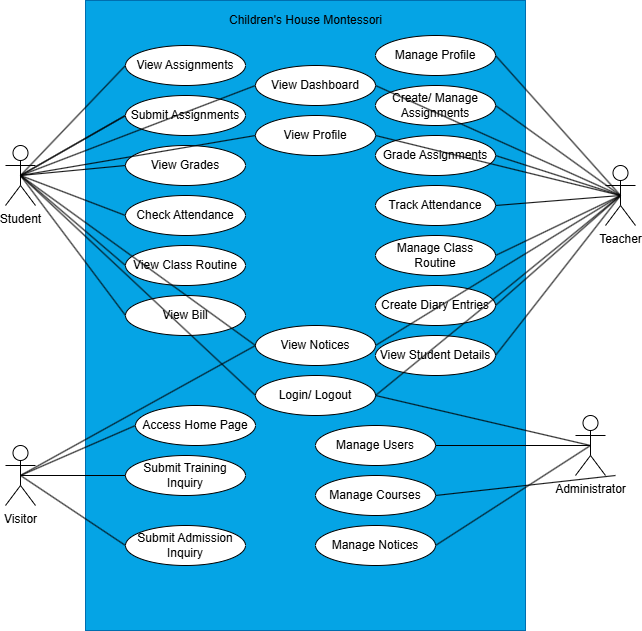

The diagram above was exported from draw.io. Its source (the exported page's mxGraphModel, read from the mxfile embedded in the PNG):
<mxGraphModel dx="1290" dy="596" grid="1" gridSize="10" guides="1" tooltips="1" connect="1" arrows="1" fold="1" page="1" pageScale="1" pageWidth="850" pageHeight="1100" math="0" shadow="0">
  <root>
    <mxCell id="0" />
    <mxCell id="1" parent="0" />
    <mxCell id="UPo9xrh_EXteBwoANA4p-1" value="" style="rounded=0;whiteSpace=wrap;html=1;fillColor=#05A4E5;strokeColor=#006EAF;fontColor=#ffffff;" parent="1" vertex="1">
      <mxGeometry x="180" y="15" width="440" height="630" as="geometry" />
    </mxCell>
    <mxCell id="UPo9xrh_EXteBwoANA4p-2" value="Student" style="shape=umlActor;verticalLabelPosition=bottom;verticalAlign=top;html=1;" parent="1" vertex="1">
      <mxGeometry x="100" y="160" width="30" height="60" as="geometry" />
    </mxCell>
    <mxCell id="UPo9xrh_EXteBwoANA4p-3" value="Visitor" style="shape=umlActor;verticalLabelPosition=bottom;verticalAlign=top;html=1;" parent="1" vertex="1">
      <mxGeometry x="100" y="460" width="30" height="60" as="geometry" />
    </mxCell>
    <mxCell id="UPo9xrh_EXteBwoANA4p-5" value="Teacher" style="shape=umlActor;verticalLabelPosition=bottom;verticalAlign=top;html=1;" parent="1" vertex="1">
      <mxGeometry x="700" y="180" width="30" height="60" as="geometry" />
    </mxCell>
    <mxCell id="UPo9xrh_EXteBwoANA4p-6" value="Administrator" style="shape=umlActor;verticalLabelPosition=bottom;verticalAlign=top;html=1;" parent="1" vertex="1">
      <mxGeometry x="670" y="430" width="30" height="60" as="geometry" />
    </mxCell>
    <mxCell id="UPo9xrh_EXteBwoANA4p-9" value="View Dashboard" style="ellipse;whiteSpace=wrap;html=1;" parent="1" vertex="1">
      <mxGeometry x="350" y="80" width="120" height="40" as="geometry" />
    </mxCell>
    <mxCell id="UPo9xrh_EXteBwoANA4p-11" value="View Profile" style="ellipse;whiteSpace=wrap;html=1;" parent="1" vertex="1">
      <mxGeometry x="350" y="130" width="120" height="40" as="geometry" />
    </mxCell>
    <mxCell id="UPo9xrh_EXteBwoANA4p-14" value="View Grades" style="ellipse;whiteSpace=wrap;html=1;" parent="1" vertex="1">
      <mxGeometry x="220" y="160" width="120" height="40" as="geometry" />
    </mxCell>
    <mxCell id="UPo9xrh_EXteBwoANA4p-15" value="Check Attendance" style="ellipse;whiteSpace=wrap;html=1;" parent="1" vertex="1">
      <mxGeometry x="220" y="210" width="120" height="40" as="geometry" />
    </mxCell>
    <mxCell id="UPo9xrh_EXteBwoANA4p-16" value="View Class Routine" style="ellipse;whiteSpace=wrap;html=1;" parent="1" vertex="1">
      <mxGeometry x="220" y="260" width="120" height="40" as="geometry" />
    </mxCell>
    <mxCell id="UPo9xrh_EXteBwoANA4p-17" value="View Notices" style="ellipse;whiteSpace=wrap;html=1;" parent="1" vertex="1">
      <mxGeometry x="350" y="340" width="120" height="40" as="geometry" />
    </mxCell>
    <mxCell id="UPo9xrh_EXteBwoANA4p-18" value="View Bill" style="ellipse;whiteSpace=wrap;html=1;" parent="1" vertex="1">
      <mxGeometry x="220" y="310" width="120" height="40" as="geometry" />
    </mxCell>
    <mxCell id="UPo9xrh_EXteBwoANA4p-19" value="Login/ Logout" style="ellipse;whiteSpace=wrap;html=1;" parent="1" vertex="1">
      <mxGeometry x="350" y="390" width="120" height="40" as="geometry" />
    </mxCell>
    <mxCell id="UPo9xrh_EXteBwoANA4p-12" value="View Assignments" style="ellipse;whiteSpace=wrap;html=1;" parent="1" vertex="1">
      <mxGeometry x="220" y="60" width="120" height="40" as="geometry" />
    </mxCell>
    <mxCell id="UPo9xrh_EXteBwoANA4p-28" value="" style="endArrow=none;html=1;rounded=0;exitX=0.5;exitY=0.5;exitDx=0;exitDy=0;exitPerimeter=0;entryX=0;entryY=0.5;entryDx=0;entryDy=0;" parent="1" source="UPo9xrh_EXteBwoANA4p-2" target="UPo9xrh_EXteBwoANA4p-12" edge="1">
      <mxGeometry width="50" height="50" relative="1" as="geometry">
        <mxPoint x="570" y="370" as="sourcePoint" />
        <mxPoint x="620" y="320" as="targetPoint" />
      </mxGeometry>
    </mxCell>
    <mxCell id="UPo9xrh_EXteBwoANA4p-29" value="" style="endArrow=none;html=1;rounded=0;exitX=0.5;exitY=0.5;exitDx=0;exitDy=0;exitPerimeter=0;entryX=0;entryY=0.5;entryDx=0;entryDy=0;" parent="1" source="UPo9xrh_EXteBwoANA4p-2" target="UPo9xrh_EXteBwoANA4p-19" edge="1">
      <mxGeometry width="50" height="50" relative="1" as="geometry">
        <mxPoint x="570" y="370" as="sourcePoint" />
        <mxPoint x="620" y="320" as="targetPoint" />
      </mxGeometry>
    </mxCell>
    <mxCell id="UPo9xrh_EXteBwoANA4p-30" value="" style="endArrow=none;html=1;rounded=0;exitX=0.5;exitY=0.5;exitDx=0;exitDy=0;exitPerimeter=0;entryX=0;entryY=0.5;entryDx=0;entryDy=0;" parent="1" source="UPo9xrh_EXteBwoANA4p-2" target="UPo9xrh_EXteBwoANA4p-13" edge="1">
      <mxGeometry width="50" height="50" relative="1" as="geometry">
        <mxPoint x="570" y="370" as="sourcePoint" />
        <mxPoint x="620" y="320" as="targetPoint" />
      </mxGeometry>
    </mxCell>
    <mxCell id="UPo9xrh_EXteBwoANA4p-31" value="" style="endArrow=none;html=1;rounded=0;exitX=0.5;exitY=0.5;exitDx=0;exitDy=0;exitPerimeter=0;entryX=0;entryY=0.5;entryDx=0;entryDy=0;" parent="1" source="UPo9xrh_EXteBwoANA4p-2" target="UPo9xrh_EXteBwoANA4p-11" edge="1">
      <mxGeometry width="50" height="50" relative="1" as="geometry">
        <mxPoint x="570" y="370" as="sourcePoint" />
        <mxPoint x="620" y="320" as="targetPoint" />
      </mxGeometry>
    </mxCell>
    <mxCell id="UPo9xrh_EXteBwoANA4p-32" value="" style="endArrow=none;html=1;rounded=0;exitX=0.5;exitY=0.5;exitDx=0;exitDy=0;exitPerimeter=0;entryX=0;entryY=0.5;entryDx=0;entryDy=0;" parent="1" source="UPo9xrh_EXteBwoANA4p-2" target="UPo9xrh_EXteBwoANA4p-14" edge="1">
      <mxGeometry width="50" height="50" relative="1" as="geometry">
        <mxPoint x="570" y="370" as="sourcePoint" />
        <mxPoint x="620" y="320" as="targetPoint" />
      </mxGeometry>
    </mxCell>
    <mxCell id="UPo9xrh_EXteBwoANA4p-33" value="" style="endArrow=none;html=1;rounded=0;exitX=0.5;exitY=0.5;exitDx=0;exitDy=0;exitPerimeter=0;entryX=0;entryY=0.5;entryDx=0;entryDy=0;" parent="1" source="UPo9xrh_EXteBwoANA4p-2" target="UPo9xrh_EXteBwoANA4p-15" edge="1">
      <mxGeometry width="50" height="50" relative="1" as="geometry">
        <mxPoint x="570" y="370" as="sourcePoint" />
        <mxPoint x="620" y="320" as="targetPoint" />
      </mxGeometry>
    </mxCell>
    <mxCell id="UPo9xrh_EXteBwoANA4p-34" value="" style="endArrow=none;html=1;rounded=0;entryX=0;entryY=0.5;entryDx=0;entryDy=0;exitX=0.5;exitY=0.5;exitDx=0;exitDy=0;exitPerimeter=0;" parent="1" source="UPo9xrh_EXteBwoANA4p-2" target="UPo9xrh_EXteBwoANA4p-16" edge="1">
      <mxGeometry width="50" height="50" relative="1" as="geometry">
        <mxPoint x="120" y="190" as="sourcePoint" />
        <mxPoint x="620" y="320" as="targetPoint" />
      </mxGeometry>
    </mxCell>
    <mxCell id="UPo9xrh_EXteBwoANA4p-35" value="" style="endArrow=none;html=1;rounded=0;entryX=0;entryY=0.5;entryDx=0;entryDy=0;exitX=0.5;exitY=0.5;exitDx=0;exitDy=0;exitPerimeter=0;" parent="1" source="UPo9xrh_EXteBwoANA4p-2" target="UPo9xrh_EXteBwoANA4p-17" edge="1">
      <mxGeometry width="50" height="50" relative="1" as="geometry">
        <mxPoint x="120" y="190" as="sourcePoint" />
        <mxPoint x="160" y="380" as="targetPoint" />
      </mxGeometry>
    </mxCell>
    <mxCell id="UPo9xrh_EXteBwoANA4p-36" value="" style="endArrow=none;html=1;rounded=0;exitX=0.5;exitY=0.5;exitDx=0;exitDy=0;exitPerimeter=0;entryX=0;entryY=0.5;entryDx=0;entryDy=0;" parent="1" source="UPo9xrh_EXteBwoANA4p-2" target="UPo9xrh_EXteBwoANA4p-18" edge="1">
      <mxGeometry width="50" height="50" relative="1" as="geometry">
        <mxPoint x="570" y="370" as="sourcePoint" />
        <mxPoint x="620" y="320" as="targetPoint" />
      </mxGeometry>
    </mxCell>
    <mxCell id="UPo9xrh_EXteBwoANA4p-37" value="" style="endArrow=none;html=1;rounded=0;exitX=0.5;exitY=0.5;exitDx=0;exitDy=0;exitPerimeter=0;entryX=0;entryY=0.5;entryDx=0;entryDy=0;" parent="1" source="UPo9xrh_EXteBwoANA4p-2" target="UPo9xrh_EXteBwoANA4p-13" edge="1">
      <mxGeometry width="50" height="50" relative="1" as="geometry">
        <mxPoint x="115" y="190" as="sourcePoint" />
        <mxPoint x="350" y="100" as="targetPoint" />
      </mxGeometry>
    </mxCell>
    <mxCell id="UPo9xrh_EXteBwoANA4p-13" value="Submit Assignments" style="ellipse;whiteSpace=wrap;html=1;" parent="1" vertex="1">
      <mxGeometry x="220" y="110" width="120" height="40" as="geometry" />
    </mxCell>
    <mxCell id="UPo9xrh_EXteBwoANA4p-38" value="" style="endArrow=none;html=1;rounded=0;entryX=0;entryY=0.5;entryDx=0;entryDy=0;exitX=0.5;exitY=0.5;exitDx=0;exitDy=0;exitPerimeter=0;" parent="1" source="UPo9xrh_EXteBwoANA4p-2" target="UPo9xrh_EXteBwoANA4p-9" edge="1">
      <mxGeometry width="50" height="50" relative="1" as="geometry">
        <mxPoint x="570" y="370" as="sourcePoint" />
        <mxPoint x="620" y="320" as="targetPoint" />
      </mxGeometry>
    </mxCell>
    <mxCell id="UPo9xrh_EXteBwoANA4p-40" value="Manage Profile" style="ellipse;whiteSpace=wrap;html=1;" parent="1" vertex="1">
      <mxGeometry x="470" y="50" width="120" height="40" as="geometry" />
    </mxCell>
    <mxCell id="UPo9xrh_EXteBwoANA4p-41" value="Create/ Manage Assignments" style="ellipse;whiteSpace=wrap;html=1;" parent="1" vertex="1">
      <mxGeometry x="470" y="100" width="120" height="40" as="geometry" />
    </mxCell>
    <mxCell id="UPo9xrh_EXteBwoANA4p-42" value="Grade Assignments" style="ellipse;whiteSpace=wrap;html=1;" parent="1" vertex="1">
      <mxGeometry x="470" y="150" width="120" height="40" as="geometry" />
    </mxCell>
    <mxCell id="UPo9xrh_EXteBwoANA4p-43" value="Track Attendance" style="ellipse;whiteSpace=wrap;html=1;" parent="1" vertex="1">
      <mxGeometry x="470" y="200" width="120" height="40" as="geometry" />
    </mxCell>
    <mxCell id="UPo9xrh_EXteBwoANA4p-44" value="Manage Class Routine" style="ellipse;whiteSpace=wrap;html=1;" parent="1" vertex="1">
      <mxGeometry x="470" y="250" width="120" height="40" as="geometry" />
    </mxCell>
    <mxCell id="UPo9xrh_EXteBwoANA4p-45" value="Create Diary Entries" style="ellipse;whiteSpace=wrap;html=1;" parent="1" vertex="1">
      <mxGeometry x="470" y="300" width="120" height="40" as="geometry" />
    </mxCell>
    <mxCell id="UPo9xrh_EXteBwoANA4p-46" value="View Student Details" style="ellipse;whiteSpace=wrap;html=1;" parent="1" vertex="1">
      <mxGeometry x="470" y="350" width="120" height="40" as="geometry" />
    </mxCell>
    <mxCell id="UPo9xrh_EXteBwoANA4p-49" value="" style="endArrow=none;html=1;rounded=0;entryX=0.5;entryY=0.5;entryDx=0;entryDy=0;entryPerimeter=0;exitX=1;exitY=0.5;exitDx=0;exitDy=0;" parent="1" source="UPo9xrh_EXteBwoANA4p-40" target="UPo9xrh_EXteBwoANA4p-5" edge="1">
      <mxGeometry width="50" height="50" relative="1" as="geometry">
        <mxPoint x="570" y="270" as="sourcePoint" />
        <mxPoint x="620" y="220" as="targetPoint" />
      </mxGeometry>
    </mxCell>
    <mxCell id="UPo9xrh_EXteBwoANA4p-50" value="" style="endArrow=none;html=1;rounded=0;entryX=0.5;entryY=0.5;entryDx=0;entryDy=0;entryPerimeter=0;exitX=1;exitY=0.5;exitDx=0;exitDy=0;" parent="1" source="UPo9xrh_EXteBwoANA4p-41" target="UPo9xrh_EXteBwoANA4p-5" edge="1">
      <mxGeometry width="50" height="50" relative="1" as="geometry">
        <mxPoint x="570" y="270" as="sourcePoint" />
        <mxPoint x="620" y="220" as="targetPoint" />
      </mxGeometry>
    </mxCell>
    <mxCell id="UPo9xrh_EXteBwoANA4p-51" value="" style="endArrow=none;html=1;rounded=0;entryX=0.5;entryY=0.5;entryDx=0;entryDy=0;entryPerimeter=0;exitX=1;exitY=0.5;exitDx=0;exitDy=0;" parent="1" source="UPo9xrh_EXteBwoANA4p-42" target="UPo9xrh_EXteBwoANA4p-5" edge="1">
      <mxGeometry width="50" height="50" relative="1" as="geometry">
        <mxPoint x="570" y="270" as="sourcePoint" />
        <mxPoint x="620" y="220" as="targetPoint" />
      </mxGeometry>
    </mxCell>
    <mxCell id="UPo9xrh_EXteBwoANA4p-52" value="" style="endArrow=none;html=1;rounded=0;exitX=1;exitY=0.5;exitDx=0;exitDy=0;entryX=0.5;entryY=0.5;entryDx=0;entryDy=0;entryPerimeter=0;" parent="1" source="UPo9xrh_EXteBwoANA4p-43" target="UPo9xrh_EXteBwoANA4p-5" edge="1">
      <mxGeometry width="50" height="50" relative="1" as="geometry">
        <mxPoint x="570" y="270" as="sourcePoint" />
        <mxPoint x="710" y="190" as="targetPoint" />
      </mxGeometry>
    </mxCell>
    <mxCell id="UPo9xrh_EXteBwoANA4p-53" value="" style="endArrow=none;html=1;rounded=0;entryX=0.5;entryY=0.5;entryDx=0;entryDy=0;entryPerimeter=0;exitX=1;exitY=0.5;exitDx=0;exitDy=0;" parent="1" source="UPo9xrh_EXteBwoANA4p-44" target="UPo9xrh_EXteBwoANA4p-5" edge="1">
      <mxGeometry width="50" height="50" relative="1" as="geometry">
        <mxPoint x="570" y="270" as="sourcePoint" />
        <mxPoint x="710" y="190" as="targetPoint" />
      </mxGeometry>
    </mxCell>
    <mxCell id="UPo9xrh_EXteBwoANA4p-54" value="" style="endArrow=none;html=1;rounded=0;entryX=0.5;entryY=0.5;entryDx=0;entryDy=0;entryPerimeter=0;exitX=1;exitY=0.5;exitDx=0;exitDy=0;" parent="1" source="UPo9xrh_EXteBwoANA4p-45" target="UPo9xrh_EXteBwoANA4p-5" edge="1">
      <mxGeometry width="50" height="50" relative="1" as="geometry">
        <mxPoint x="570" y="270" as="sourcePoint" />
        <mxPoint x="620" y="220" as="targetPoint" />
      </mxGeometry>
    </mxCell>
    <mxCell id="UPo9xrh_EXteBwoANA4p-55" value="" style="endArrow=none;html=1;rounded=0;exitX=1;exitY=0.5;exitDx=0;exitDy=0;entryX=0.5;entryY=0.5;entryDx=0;entryDy=0;entryPerimeter=0;" parent="1" source="UPo9xrh_EXteBwoANA4p-46" target="UPo9xrh_EXteBwoANA4p-5" edge="1">
      <mxGeometry width="50" height="50" relative="1" as="geometry">
        <mxPoint x="570" y="270" as="sourcePoint" />
        <mxPoint x="710" y="270" as="targetPoint" />
      </mxGeometry>
    </mxCell>
    <mxCell id="UPo9xrh_EXteBwoANA4p-56" value="" style="endArrow=none;html=1;rounded=0;entryX=0.5;entryY=0.5;entryDx=0;entryDy=0;entryPerimeter=0;exitX=1;exitY=0.5;exitDx=0;exitDy=0;" parent="1" source="UPo9xrh_EXteBwoANA4p-9" target="UPo9xrh_EXteBwoANA4p-5" edge="1">
      <mxGeometry width="50" height="50" relative="1" as="geometry">
        <mxPoint x="570" y="270" as="sourcePoint" />
        <mxPoint x="620" y="220" as="targetPoint" />
      </mxGeometry>
    </mxCell>
    <mxCell id="UPo9xrh_EXteBwoANA4p-57" value="" style="endArrow=none;html=1;rounded=0;entryX=0.5;entryY=0.5;entryDx=0;entryDy=0;entryPerimeter=0;exitX=1;exitY=0.5;exitDx=0;exitDy=0;" parent="1" source="UPo9xrh_EXteBwoANA4p-19" target="UPo9xrh_EXteBwoANA4p-5" edge="1">
      <mxGeometry width="50" height="50" relative="1" as="geometry">
        <mxPoint x="570" y="270" as="sourcePoint" />
        <mxPoint x="620" y="220" as="targetPoint" />
      </mxGeometry>
    </mxCell>
    <mxCell id="UPo9xrh_EXteBwoANA4p-58" value="" style="endArrow=none;html=1;rounded=0;entryX=0.5;entryY=0.5;entryDx=0;entryDy=0;entryPerimeter=0;exitX=1;exitY=0.5;exitDx=0;exitDy=0;" parent="1" source="UPo9xrh_EXteBwoANA4p-11" target="UPo9xrh_EXteBwoANA4p-5" edge="1">
      <mxGeometry width="50" height="50" relative="1" as="geometry">
        <mxPoint x="570" y="270" as="sourcePoint" />
        <mxPoint x="620" y="220" as="targetPoint" />
      </mxGeometry>
    </mxCell>
    <mxCell id="UPo9xrh_EXteBwoANA4p-59" value="" style="endArrow=none;html=1;rounded=0;entryX=0.5;entryY=0.5;entryDx=0;entryDy=0;entryPerimeter=0;exitX=1;exitY=0.5;exitDx=0;exitDy=0;" parent="1" source="UPo9xrh_EXteBwoANA4p-17" target="UPo9xrh_EXteBwoANA4p-5" edge="1">
      <mxGeometry width="50" height="50" relative="1" as="geometry">
        <mxPoint x="570" y="370" as="sourcePoint" />
        <mxPoint x="620" y="320" as="targetPoint" />
      </mxGeometry>
    </mxCell>
    <mxCell id="UPo9xrh_EXteBwoANA4p-60" value="Access Home Page" style="ellipse;whiteSpace=wrap;html=1;" parent="1" vertex="1">
      <mxGeometry x="230" y="420" width="120" height="40" as="geometry" />
    </mxCell>
    <mxCell id="UPo9xrh_EXteBwoANA4p-61" value="Submit Training Inquiry" style="ellipse;whiteSpace=wrap;html=1;" parent="1" vertex="1">
      <mxGeometry x="220" y="470" width="120" height="40" as="geometry" />
    </mxCell>
    <mxCell id="UPo9xrh_EXteBwoANA4p-62" value="Submit Admission Inquiry" style="ellipse;whiteSpace=wrap;html=1;" parent="1" vertex="1">
      <mxGeometry x="220" y="540" width="120" height="40" as="geometry" />
    </mxCell>
    <mxCell id="UPo9xrh_EXteBwoANA4p-64" value="Manage Users" style="ellipse;whiteSpace=wrap;html=1;" parent="1" vertex="1">
      <mxGeometry x="410" y="440" width="120" height="40" as="geometry" />
    </mxCell>
    <mxCell id="UPo9xrh_EXteBwoANA4p-65" value="Manage Courses" style="ellipse;whiteSpace=wrap;html=1;" parent="1" vertex="1">
      <mxGeometry x="410" y="490" width="120" height="40" as="geometry" />
    </mxCell>
    <mxCell id="UPo9xrh_EXteBwoANA4p-66" value="Manage Notices" style="ellipse;whiteSpace=wrap;html=1;" parent="1" vertex="1">
      <mxGeometry x="410" y="540" width="120" height="40" as="geometry" />
    </mxCell>
    <mxCell id="UPo9xrh_EXteBwoANA4p-68" value="" style="endArrow=none;html=1;rounded=0;exitX=1;exitY=0.5;exitDx=0;exitDy=0;entryX=0.5;entryY=0.5;entryDx=0;entryDy=0;entryPerimeter=0;" parent="1" source="UPo9xrh_EXteBwoANA4p-19" target="UPo9xrh_EXteBwoANA4p-6" edge="1">
      <mxGeometry width="50" height="50" relative="1" as="geometry">
        <mxPoint x="570" y="370" as="sourcePoint" />
        <mxPoint x="620" y="320" as="targetPoint" />
      </mxGeometry>
    </mxCell>
    <mxCell id="UPo9xrh_EXteBwoANA4p-69" value="" style="endArrow=none;html=1;rounded=0;entryX=0.5;entryY=0.5;entryDx=0;entryDy=0;entryPerimeter=0;exitX=1;exitY=0.5;exitDx=0;exitDy=0;" parent="1" source="UPo9xrh_EXteBwoANA4p-64" target="UPo9xrh_EXteBwoANA4p-6" edge="1">
      <mxGeometry width="50" height="50" relative="1" as="geometry">
        <mxPoint x="570" y="370" as="sourcePoint" />
        <mxPoint x="620" y="320" as="targetPoint" />
      </mxGeometry>
    </mxCell>
    <mxCell id="UPo9xrh_EXteBwoANA4p-70" value="" style="endArrow=none;html=1;rounded=0;exitX=1;exitY=0.5;exitDx=0;exitDy=0;" parent="1" source="UPo9xrh_EXteBwoANA4p-65" edge="1">
      <mxGeometry width="50" height="50" relative="1" as="geometry">
        <mxPoint x="570" y="370" as="sourcePoint" />
        <mxPoint x="710" y="490" as="targetPoint" />
      </mxGeometry>
    </mxCell>
    <mxCell id="UPo9xrh_EXteBwoANA4p-71" value="" style="endArrow=none;html=1;rounded=0;entryX=0.5;entryY=0.5;entryDx=0;entryDy=0;entryPerimeter=0;exitX=1;exitY=0.5;exitDx=0;exitDy=0;" parent="1" source="UPo9xrh_EXteBwoANA4p-66" target="UPo9xrh_EXteBwoANA4p-6" edge="1">
      <mxGeometry width="50" height="50" relative="1" as="geometry">
        <mxPoint x="570" y="370" as="sourcePoint" />
        <mxPoint x="620" y="320" as="targetPoint" />
      </mxGeometry>
    </mxCell>
    <mxCell id="UPo9xrh_EXteBwoANA4p-73" value="" style="endArrow=none;html=1;rounded=0;exitX=0.5;exitY=0.5;exitDx=0;exitDy=0;exitPerimeter=0;entryX=0;entryY=0.5;entryDx=0;entryDy=0;" parent="1" source="UPo9xrh_EXteBwoANA4p-3" target="UPo9xrh_EXteBwoANA4p-60" edge="1">
      <mxGeometry width="50" height="50" relative="1" as="geometry">
        <mxPoint x="570" y="370" as="sourcePoint" />
        <mxPoint x="620" y="320" as="targetPoint" />
      </mxGeometry>
    </mxCell>
    <mxCell id="UPo9xrh_EXteBwoANA4p-74" value="" style="endArrow=none;html=1;rounded=0;entryX=0;entryY=0.5;entryDx=0;entryDy=0;exitX=0.5;exitY=0.5;exitDx=0;exitDy=0;exitPerimeter=0;" parent="1" source="UPo9xrh_EXteBwoANA4p-3" target="UPo9xrh_EXteBwoANA4p-61" edge="1">
      <mxGeometry width="50" height="50" relative="1" as="geometry">
        <mxPoint x="570" y="370" as="sourcePoint" />
        <mxPoint x="620" y="320" as="targetPoint" />
      </mxGeometry>
    </mxCell>
    <mxCell id="UPo9xrh_EXteBwoANA4p-75" value="" style="endArrow=none;html=1;rounded=0;entryX=0.5;entryY=0.5;entryDx=0;entryDy=0;entryPerimeter=0;exitX=0;exitY=0.5;exitDx=0;exitDy=0;" parent="1" source="UPo9xrh_EXteBwoANA4p-62" target="UPo9xrh_EXteBwoANA4p-3" edge="1">
      <mxGeometry width="50" height="50" relative="1" as="geometry">
        <mxPoint x="570" y="370" as="sourcePoint" />
        <mxPoint x="620" y="320" as="targetPoint" />
      </mxGeometry>
    </mxCell>
    <mxCell id="UPo9xrh_EXteBwoANA4p-76" value="" style="endArrow=none;html=1;rounded=0;exitX=0.5;exitY=0.5;exitDx=0;exitDy=0;exitPerimeter=0;entryX=0;entryY=0.5;entryDx=0;entryDy=0;" parent="1" source="UPo9xrh_EXteBwoANA4p-3" target="UPo9xrh_EXteBwoANA4p-17" edge="1">
      <mxGeometry width="50" height="50" relative="1" as="geometry">
        <mxPoint x="570" y="370" as="sourcePoint" />
        <mxPoint x="620" y="320" as="targetPoint" />
      </mxGeometry>
    </mxCell>
    <mxCell id="UPo9xrh_EXteBwoANA4p-77" value="Children's House Montessori" style="text;html=1;align=center;verticalAlign=middle;whiteSpace=wrap;rounded=0;" parent="1" vertex="1">
      <mxGeometry x="307.5" y="20" width="185" height="30" as="geometry" />
    </mxCell>
  </root>
</mxGraphModel>